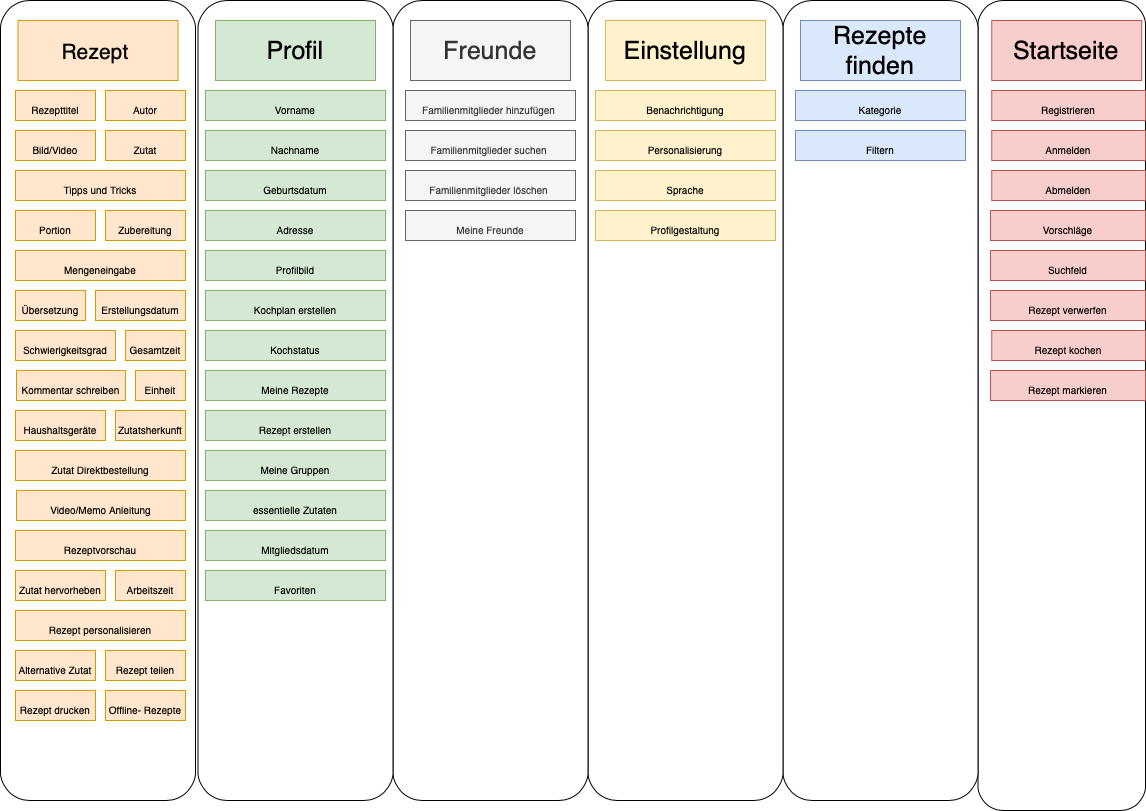

The diagram above was exported from draw.io. Its source (the exported page's mxGraphModel, read from the mxfile embedded in the PNG):
<mxGraphModel dx="1892" dy="1290" grid="1" gridSize="10" guides="1" tooltips="1" connect="1" arrows="1" fold="1" page="1" pageScale="1" pageWidth="1169" pageHeight="827" math="0" shadow="0">
  <root>
    <mxCell id="0" />
    <mxCell id="1" parent="0" />
    <mxCell id="OJueH1ZRfyBJVz9bCJMR-1" value="" style="rounded=1;whiteSpace=wrap;html=1;" vertex="1" parent="1">
      <mxGeometry x="992.5" y="10" width="167.5" height="810" as="geometry" />
    </mxCell>
    <mxCell id="OJueH1ZRfyBJVz9bCJMR-2" value="" style="rounded=1;whiteSpace=wrap;html=1;" vertex="1" parent="1">
      <mxGeometry x="797.5" y="10" width="195" height="800" as="geometry" />
    </mxCell>
    <mxCell id="OJueH1ZRfyBJVz9bCJMR-3" value="" style="rounded=1;whiteSpace=wrap;html=1;" vertex="1" parent="1">
      <mxGeometry x="602.5" y="10" width="195" height="800" as="geometry" />
    </mxCell>
    <mxCell id="OJueH1ZRfyBJVz9bCJMR-4" value="" style="rounded=1;whiteSpace=wrap;html=1;" vertex="1" parent="1">
      <mxGeometry x="407.5" y="10" width="195" height="800" as="geometry" />
    </mxCell>
    <mxCell id="OJueH1ZRfyBJVz9bCJMR-5" value="" style="rounded=1;whiteSpace=wrap;html=1;" vertex="1" parent="1">
      <mxGeometry x="212.5" y="10" width="195" height="800" as="geometry" />
    </mxCell>
    <mxCell id="OJueH1ZRfyBJVz9bCJMR-6" value="" style="rounded=1;whiteSpace=wrap;html=1;" vertex="1" parent="1">
      <mxGeometry x="15" y="10" width="195" height="800" as="geometry" />
    </mxCell>
    <mxCell id="OJueH1ZRfyBJVz9bCJMR-7" value="&lt;font style=&quot;font-size: 21px&quot;&gt;Rezept&amp;nbsp;&lt;/font&gt;" style="rounded=0;whiteSpace=wrap;html=1;shadow=0;strokeColor=#d79b00;fontSize=25;fillColor=#ffe6cc;" vertex="1" parent="1">
      <mxGeometry x="32.5" y="30" width="160" height="60" as="geometry" />
    </mxCell>
    <mxCell id="OJueH1ZRfyBJVz9bCJMR-8" value="Profil" style="rounded=0;whiteSpace=wrap;html=1;shadow=0;strokeColor=#82b366;fontSize=25;fillColor=#d5e8d4;" vertex="1" parent="1">
      <mxGeometry x="230" y="30" width="160" height="60" as="geometry" />
    </mxCell>
    <mxCell id="OJueH1ZRfyBJVz9bCJMR-9" value="Freunde" style="rounded=0;whiteSpace=wrap;html=1;shadow=0;strokeColor=#666666;fontSize=25;fillColor=#f5f5f5;fontColor=#333333;" vertex="1" parent="1">
      <mxGeometry x="425" y="30" width="160" height="60" as="geometry" />
    </mxCell>
    <mxCell id="OJueH1ZRfyBJVz9bCJMR-10" value="Einstellung" style="rounded=0;whiteSpace=wrap;html=1;shadow=0;strokeColor=#d6b656;fontSize=25;fillColor=#fff2cc;" vertex="1" parent="1">
      <mxGeometry x="620" y="30" width="160" height="60" as="geometry" />
    </mxCell>
    <mxCell id="OJueH1ZRfyBJVz9bCJMR-11" value="Rezepte finden" style="rounded=0;whiteSpace=wrap;html=1;shadow=0;strokeColor=#6c8ebf;fontSize=25;fillColor=#dae8fc;" vertex="1" parent="1">
      <mxGeometry x="815" y="30" width="160" height="60" as="geometry" />
    </mxCell>
    <mxCell id="OJueH1ZRfyBJVz9bCJMR-12" value="&lt;font style=&quot;font-size: 25px&quot;&gt;Startseite&lt;/font&gt;" style="rounded=0;whiteSpace=wrap;html=1;shadow=0;strokeColor=#b85450;fontSize=25;fillColor=#f8cecc;" vertex="1" parent="1">
      <mxGeometry x="1006.25" y="30" width="150" height="60" as="geometry" />
    </mxCell>
    <mxCell id="OJueH1ZRfyBJVz9bCJMR-13" value="&lt;font style=&quot;font-size: 10px&quot;&gt;Rezepttitel&lt;/font&gt;" style="rounded=0;whiteSpace=wrap;html=1;shadow=0;strokeColor=#d79b00;fontSize=25;fillColor=#ffe6cc;" vertex="1" parent="1">
      <mxGeometry x="30" y="100" width="80" height="30" as="geometry" />
    </mxCell>
    <mxCell id="OJueH1ZRfyBJVz9bCJMR-14" value="&lt;font style=&quot;font-size: 10px&quot;&gt;Bild/Video&lt;br&gt;&lt;/font&gt;" style="rounded=0;whiteSpace=wrap;html=1;shadow=0;strokeColor=#d79b00;fontSize=25;fillColor=#ffe6cc;" vertex="1" parent="1">
      <mxGeometry x="30" y="140" width="80" height="30" as="geometry" />
    </mxCell>
    <mxCell id="OJueH1ZRfyBJVz9bCJMR-15" value="&lt;font style=&quot;font-size: 10px&quot;&gt;Autor&lt;br&gt;&lt;/font&gt;" style="rounded=0;whiteSpace=wrap;html=1;shadow=0;strokeColor=#d79b00;fontSize=25;fillColor=#ffe6cc;" vertex="1" parent="1">
      <mxGeometry x="120" y="100" width="80" height="30" as="geometry" />
    </mxCell>
    <mxCell id="OJueH1ZRfyBJVz9bCJMR-16" value="&lt;font style=&quot;font-size: 10px&quot;&gt;Zutat&lt;/font&gt;" style="rounded=0;whiteSpace=wrap;html=1;shadow=0;strokeColor=#d79b00;fontSize=25;fillColor=#ffe6cc;" vertex="1" parent="1">
      <mxGeometry x="120" y="140" width="80" height="30" as="geometry" />
    </mxCell>
    <mxCell id="OJueH1ZRfyBJVz9bCJMR-17" value="&lt;font style=&quot;font-size: 10px&quot;&gt;Erstellungsdatum&lt;/font&gt;" style="rounded=0;whiteSpace=wrap;html=1;shadow=0;strokeColor=#d79b00;fontSize=25;fillColor=#ffe6cc;" vertex="1" parent="1">
      <mxGeometry x="110" y="300" width="90" height="30" as="geometry" />
    </mxCell>
    <mxCell id="OJueH1ZRfyBJVz9bCJMR-18" value="&lt;font style=&quot;font-size: 10px&quot;&gt;Haushaltsgeräte&lt;/font&gt;" style="rounded=0;whiteSpace=wrap;html=1;shadow=0;strokeColor=#d79b00;fontSize=25;fillColor=#ffe6cc;" vertex="1" parent="1">
      <mxGeometry x="30" y="420" width="90" height="30" as="geometry" />
    </mxCell>
    <mxCell id="OJueH1ZRfyBJVz9bCJMR-19" value="&lt;font style=&quot;font-size: 10px&quot;&gt;Einheit&lt;/font&gt;" style="rounded=0;whiteSpace=wrap;html=1;shadow=0;strokeColor=#d79b00;fontSize=25;fillColor=#ffe6cc;" vertex="1" parent="1">
      <mxGeometry x="150" y="380" width="50" height="30" as="geometry" />
    </mxCell>
    <mxCell id="OJueH1ZRfyBJVz9bCJMR-20" value="&lt;font style=&quot;font-size: 10px&quot;&gt;Zubereitung&lt;/font&gt;" style="rounded=0;whiteSpace=wrap;html=1;shadow=0;strokeColor=#d79b00;fontSize=25;fillColor=#ffe6cc;" vertex="1" parent="1">
      <mxGeometry x="120" y="220" width="80" height="30" as="geometry" />
    </mxCell>
    <mxCell id="OJueH1ZRfyBJVz9bCJMR-21" value="&lt;font style=&quot;font-size: 10px&quot;&gt;Mengeneingabe&lt;/font&gt;" style="rounded=0;whiteSpace=wrap;html=1;shadow=0;strokeColor=#d79b00;fontSize=25;fillColor=#ffe6cc;" vertex="1" parent="1">
      <mxGeometry x="30" y="260" width="170" height="30" as="geometry" />
    </mxCell>
    <mxCell id="OJueH1ZRfyBJVz9bCJMR-22" value="&lt;font size=&quot;1&quot;&gt;Übersetzung&lt;/font&gt;" style="rounded=0;whiteSpace=wrap;html=1;shadow=0;strokeColor=#d79b00;fontSize=25;fillColor=#ffe6cc;" vertex="1" parent="1">
      <mxGeometry x="30" y="300" width="70" height="30" as="geometry" />
    </mxCell>
    <mxCell id="OJueH1ZRfyBJVz9bCJMR-23" value="&lt;font style=&quot;font-size: 10px&quot;&gt;Zutatsherkunft&lt;/font&gt;" style="rounded=0;whiteSpace=wrap;html=1;shadow=0;strokeColor=#d79b00;fontSize=25;fillColor=#ffe6cc;" vertex="1" parent="1">
      <mxGeometry x="130" y="420" width="70" height="30" as="geometry" />
    </mxCell>
    <mxCell id="OJueH1ZRfyBJVz9bCJMR-24" value="&lt;font style=&quot;font-size: 10px&quot;&gt;Portion&lt;/font&gt;" style="rounded=0;whiteSpace=wrap;html=1;shadow=0;strokeColor=#d79b00;fontSize=25;fillColor=#ffe6cc;" vertex="1" parent="1">
      <mxGeometry x="30" y="220" width="80" height="30" as="geometry" />
    </mxCell>
    <mxCell id="OJueH1ZRfyBJVz9bCJMR-25" value="&lt;font style=&quot;font-size: 10px ; line-height: 0%&quot;&gt;Tipps und Tricks&lt;/font&gt;" style="rounded=0;whiteSpace=wrap;html=1;shadow=0;strokeColor=#d79b00;fontSize=25;fillColor=#ffe6cc;" vertex="1" parent="1">
      <mxGeometry x="30" y="180" width="170" height="30" as="geometry" />
    </mxCell>
    <mxCell id="OJueH1ZRfyBJVz9bCJMR-26" value="&lt;font style=&quot;font-size: 10px&quot;&gt;Video/Memo&amp;nbsp;Anleitung&lt;br&gt;&lt;/font&gt;" style="rounded=0;whiteSpace=wrap;html=1;shadow=0;strokeColor=#d79b00;fontSize=25;fillColor=#ffe6cc;" vertex="1" parent="1">
      <mxGeometry x="31" y="500" width="169" height="30" as="geometry" />
    </mxCell>
    <mxCell id="OJueH1ZRfyBJVz9bCJMR-27" value="&lt;font style=&quot;font-size: 10px&quot;&gt;Zutat Direktbestellung&lt;/font&gt;" style="rounded=0;whiteSpace=wrap;html=1;shadow=0;strokeColor=#d79b00;fontSize=25;fillColor=#ffe6cc;" vertex="1" parent="1">
      <mxGeometry x="30" y="460" width="170" height="30" as="geometry" />
    </mxCell>
    <mxCell id="OJueH1ZRfyBJVz9bCJMR-28" value="&lt;font style=&quot;font-size: 10px&quot;&gt;Gesamtzeit&lt;/font&gt;" style="rounded=0;whiteSpace=wrap;html=1;shadow=0;strokeColor=#d79b00;fontSize=25;fillColor=#ffe6cc;" vertex="1" parent="1">
      <mxGeometry x="140" y="340" width="60" height="30" as="geometry" />
    </mxCell>
    <mxCell id="OJueH1ZRfyBJVz9bCJMR-29" value="&lt;font style=&quot;font-size: 10px&quot;&gt;Zutat hervorheben&lt;/font&gt;" style="rounded=0;whiteSpace=wrap;html=1;shadow=0;strokeColor=#d79b00;fontSize=25;fillColor=#ffe6cc;" vertex="1" parent="1">
      <mxGeometry x="30" y="580" width="90" height="30" as="geometry" />
    </mxCell>
    <mxCell id="OJueH1ZRfyBJVz9bCJMR-30" value="&lt;font style=&quot;font-size: 10px&quot;&gt;Kommentar schreiben&lt;/font&gt;" style="rounded=0;whiteSpace=wrap;html=1;shadow=0;strokeColor=#d79b00;fontSize=25;fillColor=#ffe6cc;" vertex="1" parent="1">
      <mxGeometry x="31" y="380" width="109" height="30" as="geometry" />
    </mxCell>
    <mxCell id="OJueH1ZRfyBJVz9bCJMR-31" value="&lt;font style=&quot;font-size: 10px&quot;&gt;Schwierigkeitsgrad&lt;/font&gt;" style="rounded=0;whiteSpace=wrap;html=1;shadow=0;strokeColor=#d79b00;fontSize=25;fillColor=#ffe6cc;" vertex="1" parent="1">
      <mxGeometry x="30" y="340" width="100" height="30" as="geometry" />
    </mxCell>
    <mxCell id="OJueH1ZRfyBJVz9bCJMR-32" value="&lt;font style=&quot;font-size: 10px&quot;&gt;Rezept teilen&lt;/font&gt;" style="rounded=0;whiteSpace=wrap;html=1;shadow=0;strokeColor=#d79b00;fontSize=25;fillColor=#ffe6cc;" vertex="1" parent="1">
      <mxGeometry x="120" y="660" width="80" height="30" as="geometry" />
    </mxCell>
    <mxCell id="OJueH1ZRfyBJVz9bCJMR-33" value="&lt;font style=&quot;font-size: 10px&quot;&gt;Arbeitszeit&lt;/font&gt;" style="rounded=0;whiteSpace=wrap;html=1;shadow=0;strokeColor=#d79b00;fontSize=25;fillColor=#ffe6cc;" vertex="1" parent="1">
      <mxGeometry x="130" y="580" width="70" height="30" as="geometry" />
    </mxCell>
    <mxCell id="OJueH1ZRfyBJVz9bCJMR-34" value="&lt;font style=&quot;font-size: 10px&quot;&gt;Rezept drucken&lt;/font&gt;" style="rounded=0;whiteSpace=wrap;html=1;shadow=0;strokeColor=#d79b00;fontSize=25;fillColor=#ffe6cc;" vertex="1" parent="1">
      <mxGeometry x="30" y="700" width="80" height="30" as="geometry" />
    </mxCell>
    <mxCell id="OJueH1ZRfyBJVz9bCJMR-35" value="&lt;font style=&quot;font-size: 10px&quot;&gt;Alternative Zutat&lt;/font&gt;" style="rounded=0;whiteSpace=wrap;html=1;shadow=0;strokeColor=#d79b00;fontSize=25;fillColor=#ffe6cc;" vertex="1" parent="1">
      <mxGeometry x="30" y="660" width="80" height="30" as="geometry" />
    </mxCell>
    <mxCell id="OJueH1ZRfyBJVz9bCJMR-36" value="&lt;font style=&quot;font-size: 10px&quot;&gt;Rezept personalisieren&lt;/font&gt;" style="rounded=0;whiteSpace=wrap;html=1;shadow=0;strokeColor=#d79b00;fontSize=25;fillColor=#ffe6cc;" vertex="1" parent="1">
      <mxGeometry x="30" y="620" width="170" height="30" as="geometry" />
    </mxCell>
    <mxCell id="OJueH1ZRfyBJVz9bCJMR-37" value="&lt;font style=&quot;font-size: 10px&quot;&gt;Vorname&lt;/font&gt;" style="rounded=0;whiteSpace=wrap;html=1;shadow=0;strokeColor=#82b366;fontSize=25;fillColor=#d5e8d4;" vertex="1" parent="1">
      <mxGeometry x="220" y="100" width="180" height="30" as="geometry" />
    </mxCell>
    <mxCell id="OJueH1ZRfyBJVz9bCJMR-38" value="&lt;font style=&quot;font-size: 10px&quot;&gt;Nachname&lt;/font&gt;" style="rounded=0;whiteSpace=wrap;html=1;shadow=0;strokeColor=#82b366;fontSize=25;fillColor=#d5e8d4;" vertex="1" parent="1">
      <mxGeometry x="220" y="140" width="180" height="30" as="geometry" />
    </mxCell>
    <mxCell id="OJueH1ZRfyBJVz9bCJMR-39" value="&lt;font style=&quot;font-size: 10px&quot;&gt;Meine Rezepte&lt;/font&gt;" style="rounded=0;whiteSpace=wrap;html=1;shadow=0;strokeColor=#82b366;fontSize=25;fillColor=#d5e8d4;" vertex="1" parent="1">
      <mxGeometry x="220" y="380" width="180" height="30" as="geometry" />
    </mxCell>
    <mxCell id="OJueH1ZRfyBJVz9bCJMR-40" value="&lt;font style=&quot;font-size: 10px&quot;&gt;Adresse&lt;/font&gt;" style="rounded=0;whiteSpace=wrap;html=1;shadow=0;strokeColor=#82b366;fontSize=25;fillColor=#d5e8d4;" vertex="1" parent="1">
      <mxGeometry x="220" y="220" width="180" height="30" as="geometry" />
    </mxCell>
    <mxCell id="OJueH1ZRfyBJVz9bCJMR-41" value="&lt;font style=&quot;font-size: 10px&quot;&gt;Favoriten&lt;/font&gt;" style="rounded=0;whiteSpace=wrap;html=1;shadow=0;strokeColor=#82b366;fontSize=25;fillColor=#d5e8d4;" vertex="1" parent="1">
      <mxGeometry x="220" y="580" width="180" height="30" as="geometry" />
    </mxCell>
    <mxCell id="OJueH1ZRfyBJVz9bCJMR-42" value="&lt;font style=&quot;font-size: 10px&quot;&gt;essentielle Zutaten&lt;/font&gt;" style="rounded=0;whiteSpace=wrap;html=1;shadow=0;strokeColor=#82b366;fontSize=25;fillColor=#d5e8d4;" vertex="1" parent="1">
      <mxGeometry x="220" y="500" width="180" height="30" as="geometry" />
    </mxCell>
    <mxCell id="OJueH1ZRfyBJVz9bCJMR-43" value="&lt;font style=&quot;font-size: 10px&quot;&gt;Kochstatus&lt;/font&gt;" style="rounded=0;whiteSpace=wrap;html=1;shadow=0;strokeColor=#82b366;fontSize=25;fillColor=#d5e8d4;" vertex="1" parent="1">
      <mxGeometry x="220" y="340" width="180" height="30" as="geometry" />
    </mxCell>
    <mxCell id="OJueH1ZRfyBJVz9bCJMR-44" value="&lt;font style=&quot;font-size: 10px&quot;&gt;Profilbild&lt;/font&gt;" style="rounded=0;whiteSpace=wrap;html=1;shadow=0;strokeColor=#82b366;fontSize=25;fillColor=#d5e8d4;" vertex="1" parent="1">
      <mxGeometry x="220" y="260" width="180" height="30" as="geometry" />
    </mxCell>
    <mxCell id="OJueH1ZRfyBJVz9bCJMR-45" value="&lt;font style=&quot;font-size: 10px&quot;&gt;Geburtsdatum&lt;/font&gt;" style="rounded=0;whiteSpace=wrap;html=1;shadow=0;strokeColor=#82b366;fontSize=25;fillColor=#d5e8d4;" vertex="1" parent="1">
      <mxGeometry x="220" y="180" width="180" height="30" as="geometry" />
    </mxCell>
    <mxCell id="OJueH1ZRfyBJVz9bCJMR-46" value="&lt;font style=&quot;font-size: 10px&quot;&gt;Rezept erstellen&lt;/font&gt;" style="rounded=0;whiteSpace=wrap;html=1;shadow=0;strokeColor=#82b366;fontSize=25;fillColor=#d5e8d4;" vertex="1" parent="1">
      <mxGeometry x="220" y="420" width="180" height="30" as="geometry" />
    </mxCell>
    <mxCell id="OJueH1ZRfyBJVz9bCJMR-47" value="&lt;font style=&quot;font-size: 10px&quot;&gt;Kochplan erstellen&lt;/font&gt;" style="rounded=0;whiteSpace=wrap;html=1;shadow=0;strokeColor=#82b366;fontSize=25;fillColor=#d5e8d4;" vertex="1" parent="1">
      <mxGeometry x="220" y="300" width="180" height="30" as="geometry" />
    </mxCell>
    <mxCell id="OJueH1ZRfyBJVz9bCJMR-48" value="&lt;font style=&quot;font-size: 10px&quot;&gt;Mitgliedsdatum&lt;/font&gt;" style="rounded=0;whiteSpace=wrap;html=1;shadow=0;strokeColor=#82b366;fontSize=25;fillColor=#d5e8d4;" vertex="1" parent="1">
      <mxGeometry x="220" y="540" width="180" height="30" as="geometry" />
    </mxCell>
    <mxCell id="OJueH1ZRfyBJVz9bCJMR-49" value="&lt;font style=&quot;font-size: 10px&quot;&gt;Familienmitglieder hinzufügen&amp;nbsp;&lt;/font&gt;" style="rounded=0;whiteSpace=wrap;html=1;shadow=0;strokeColor=#666666;fontSize=25;fillColor=#f5f5f5;fontColor=#333333;" vertex="1" parent="1">
      <mxGeometry x="420" y="100" width="170" height="30" as="geometry" />
    </mxCell>
    <mxCell id="OJueH1ZRfyBJVz9bCJMR-50" value="&lt;span style=&quot;font-size: 10px&quot;&gt;Familienmitglieder suchen&amp;nbsp;&lt;/span&gt;" style="rounded=0;whiteSpace=wrap;html=1;shadow=0;strokeColor=#666666;fontSize=25;fillColor=#f5f5f5;fontColor=#333333;" vertex="1" parent="1">
      <mxGeometry x="420" y="140" width="170" height="30" as="geometry" />
    </mxCell>
    <mxCell id="OJueH1ZRfyBJVz9bCJMR-51" value="&lt;span style=&quot;font-size: 10px&quot;&gt;Familienmitglieder löschen&amp;nbsp;&lt;/span&gt;" style="rounded=0;whiteSpace=wrap;html=1;shadow=0;strokeColor=#666666;fontSize=25;fillColor=#f5f5f5;fontColor=#333333;" vertex="1" parent="1">
      <mxGeometry x="420" y="180" width="170" height="30" as="geometry" />
    </mxCell>
    <mxCell id="OJueH1ZRfyBJVz9bCJMR-52" value="&lt;font style=&quot;font-size: 10px&quot;&gt;Benachrichtigung&lt;/font&gt;" style="rounded=0;whiteSpace=wrap;html=1;shadow=0;strokeColor=#d6b656;fontSize=25;fillColor=#fff2cc;" vertex="1" parent="1">
      <mxGeometry x="610" y="100" width="180" height="30" as="geometry" />
    </mxCell>
    <mxCell id="OJueH1ZRfyBJVz9bCJMR-53" value="&lt;font style=&quot;font-size: 10px&quot;&gt;Personalisierung&lt;/font&gt;" style="rounded=0;whiteSpace=wrap;html=1;shadow=0;strokeColor=#d6b656;fontSize=25;fillColor=#fff2cc;" vertex="1" parent="1">
      <mxGeometry x="610" y="140" width="180" height="30" as="geometry" />
    </mxCell>
    <mxCell id="OJueH1ZRfyBJVz9bCJMR-54" value="&lt;font style=&quot;font-size: 10px&quot;&gt;Sprache&lt;/font&gt;" style="rounded=0;whiteSpace=wrap;html=1;shadow=0;strokeColor=#d6b656;fontSize=25;fillColor=#fff2cc;" vertex="1" parent="1">
      <mxGeometry x="610" y="180" width="180" height="30" as="geometry" />
    </mxCell>
    <mxCell id="OJueH1ZRfyBJVz9bCJMR-55" value="&lt;font style=&quot;font-size: 10px&quot;&gt;Profilgestaltung&lt;/font&gt;" style="rounded=0;whiteSpace=wrap;html=1;shadow=0;strokeColor=#d6b656;fontSize=25;fillColor=#fff2cc;" vertex="1" parent="1">
      <mxGeometry x="610" y="220" width="180" height="30" as="geometry" />
    </mxCell>
    <mxCell id="OJueH1ZRfyBJVz9bCJMR-56" value="&lt;font style=&quot;font-size: 10px&quot;&gt;Kategorie&lt;/font&gt;" style="rounded=0;whiteSpace=wrap;html=1;shadow=0;strokeColor=#6c8ebf;fontSize=25;fillColor=#dae8fc;" vertex="1" parent="1">
      <mxGeometry x="810" y="100" width="170" height="30" as="geometry" />
    </mxCell>
    <mxCell id="OJueH1ZRfyBJVz9bCJMR-57" value="&lt;font size=&quot;1&quot;&gt;Filtern&lt;/font&gt;" style="rounded=0;whiteSpace=wrap;html=1;shadow=0;strokeColor=#6c8ebf;fontSize=25;fillColor=#dae8fc;" vertex="1" parent="1">
      <mxGeometry x="810" y="140" width="170" height="30" as="geometry" />
    </mxCell>
    <mxCell id="OJueH1ZRfyBJVz9bCJMR-58" value="&lt;font style=&quot;font-size: 10px&quot;&gt;Registrieren&lt;/font&gt;" style="rounded=0;whiteSpace=wrap;html=1;shadow=0;strokeColor=#b85450;fontSize=25;fillColor=#f8cecc;" vertex="1" parent="1">
      <mxGeometry x="1006.25" y="100" width="153.75" height="30" as="geometry" />
    </mxCell>
    <mxCell id="OJueH1ZRfyBJVz9bCJMR-59" value="&lt;font style=&quot;font-size: 10px&quot;&gt;Anmelden&lt;/font&gt;" style="rounded=0;whiteSpace=wrap;html=1;shadow=0;strokeColor=#b85450;fontSize=25;fillColor=#f8cecc;" vertex="1" parent="1">
      <mxGeometry x="1006.25" y="140" width="153.75" height="30" as="geometry" />
    </mxCell>
    <mxCell id="OJueH1ZRfyBJVz9bCJMR-60" value="&lt;font style=&quot;font-size: 10px&quot;&gt;Abmelden&lt;/font&gt;" style="rounded=0;whiteSpace=wrap;html=1;shadow=0;strokeColor=#b85450;fontSize=25;fillColor=#f8cecc;" vertex="1" parent="1">
      <mxGeometry x="1006.25" y="180" width="153.75" height="30" as="geometry" />
    </mxCell>
    <mxCell id="OJueH1ZRfyBJVz9bCJMR-61" value="&lt;font style=&quot;font-size: 10px&quot;&gt;Rezept verwerfen&lt;/font&gt;" style="rounded=0;whiteSpace=wrap;html=1;shadow=0;strokeColor=#b85450;fontSize=25;fillColor=#f8cecc;" vertex="1" parent="1">
      <mxGeometry x="1005" y="300" width="155" height="30" as="geometry" />
    </mxCell>
    <mxCell id="OJueH1ZRfyBJVz9bCJMR-62" value="&lt;font style=&quot;font-size: 10px&quot;&gt;Suchfeld&lt;/font&gt;" style="rounded=0;whiteSpace=wrap;html=1;shadow=0;strokeColor=#b85450;fontSize=25;fillColor=#f8cecc;" vertex="1" parent="1">
      <mxGeometry x="1005" y="260" width="155" height="30" as="geometry" />
    </mxCell>
    <mxCell id="OJueH1ZRfyBJVz9bCJMR-63" value="&lt;font style=&quot;font-size: 10px&quot;&gt;Vorschläge&lt;/font&gt;" style="rounded=0;whiteSpace=wrap;html=1;shadow=0;strokeColor=#b85450;fontSize=25;fillColor=#f8cecc;" vertex="1" parent="1">
      <mxGeometry x="1005" y="220" width="155" height="30" as="geometry" />
    </mxCell>
    <mxCell id="OJueH1ZRfyBJVz9bCJMR-64" value="&lt;font style=&quot;font-size: 10px&quot;&gt;Rezept markieren&lt;/font&gt;" style="rounded=0;whiteSpace=wrap;html=1;shadow=0;strokeColor=#b85450;fontSize=25;fillColor=#f8cecc;" vertex="1" parent="1">
      <mxGeometry x="1005" y="380" width="155" height="30" as="geometry" />
    </mxCell>
    <mxCell id="OJueH1ZRfyBJVz9bCJMR-65" value="&lt;font style=&quot;font-size: 10px&quot;&gt;Rezept kochen&lt;/font&gt;" style="rounded=0;whiteSpace=wrap;html=1;shadow=0;strokeColor=#b85450;fontSize=25;fillColor=#f8cecc;" vertex="1" parent="1">
      <mxGeometry x="1006.25" y="340" width="153.75" height="30" as="geometry" />
    </mxCell>
    <mxCell id="OJueH1ZRfyBJVz9bCJMR-66" value="&lt;font style=&quot;font-size: 10px&quot;&gt;Offline- Rezepte&lt;/font&gt;" style="rounded=0;whiteSpace=wrap;html=1;shadow=0;strokeColor=#d79b00;fontSize=25;fillColor=#ffe6cc;" vertex="1" parent="1">
      <mxGeometry x="120" y="700" width="80" height="30" as="geometry" />
    </mxCell>
    <mxCell id="OJueH1ZRfyBJVz9bCJMR-67" value="&lt;font style=&quot;font-size: 10px&quot;&gt;Meine Freunde&lt;/font&gt;" style="rounded=0;whiteSpace=wrap;html=1;shadow=0;strokeColor=#666666;fontSize=25;fillColor=#f5f5f5;fontColor=#333333;" vertex="1" parent="1">
      <mxGeometry x="420" y="220" width="170" height="30" as="geometry" />
    </mxCell>
    <mxCell id="OJueH1ZRfyBJVz9bCJMR-68" value="&lt;font size=&quot;1&quot;&gt;Meine Gruppen&lt;/font&gt;" style="rounded=0;whiteSpace=wrap;html=1;shadow=0;strokeColor=#82b366;fontSize=25;fillColor=#d5e8d4;" vertex="1" parent="1">
      <mxGeometry x="220" y="460" width="180" height="30" as="geometry" />
    </mxCell>
    <mxCell id="OJueH1ZRfyBJVz9bCJMR-69" value="&lt;font style=&quot;font-size: 10px&quot;&gt;Rezeptvorschau&lt;br&gt;&lt;/font&gt;" style="rounded=0;whiteSpace=wrap;html=1;shadow=0;strokeColor=#d79b00;fontSize=25;fillColor=#ffe6cc;" vertex="1" parent="1">
      <mxGeometry x="30" y="540" width="170" height="30" as="geometry" />
    </mxCell>
  </root>
</mxGraphModel>